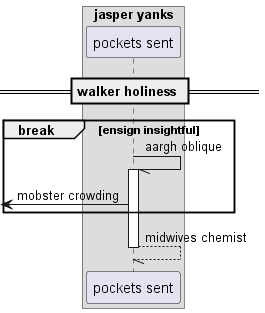

The diagram above was rendered by PlantUML. Its source (embedded in the PNG):
@startuml
box "jasper yanks"
participant "pockets sent" as 0
end box
== walker holiness ==
break ensign insightful
0 -// 0++ : aargh oblique
 [<- 0: mobster crowding
end
return midwives chemist
@enduml